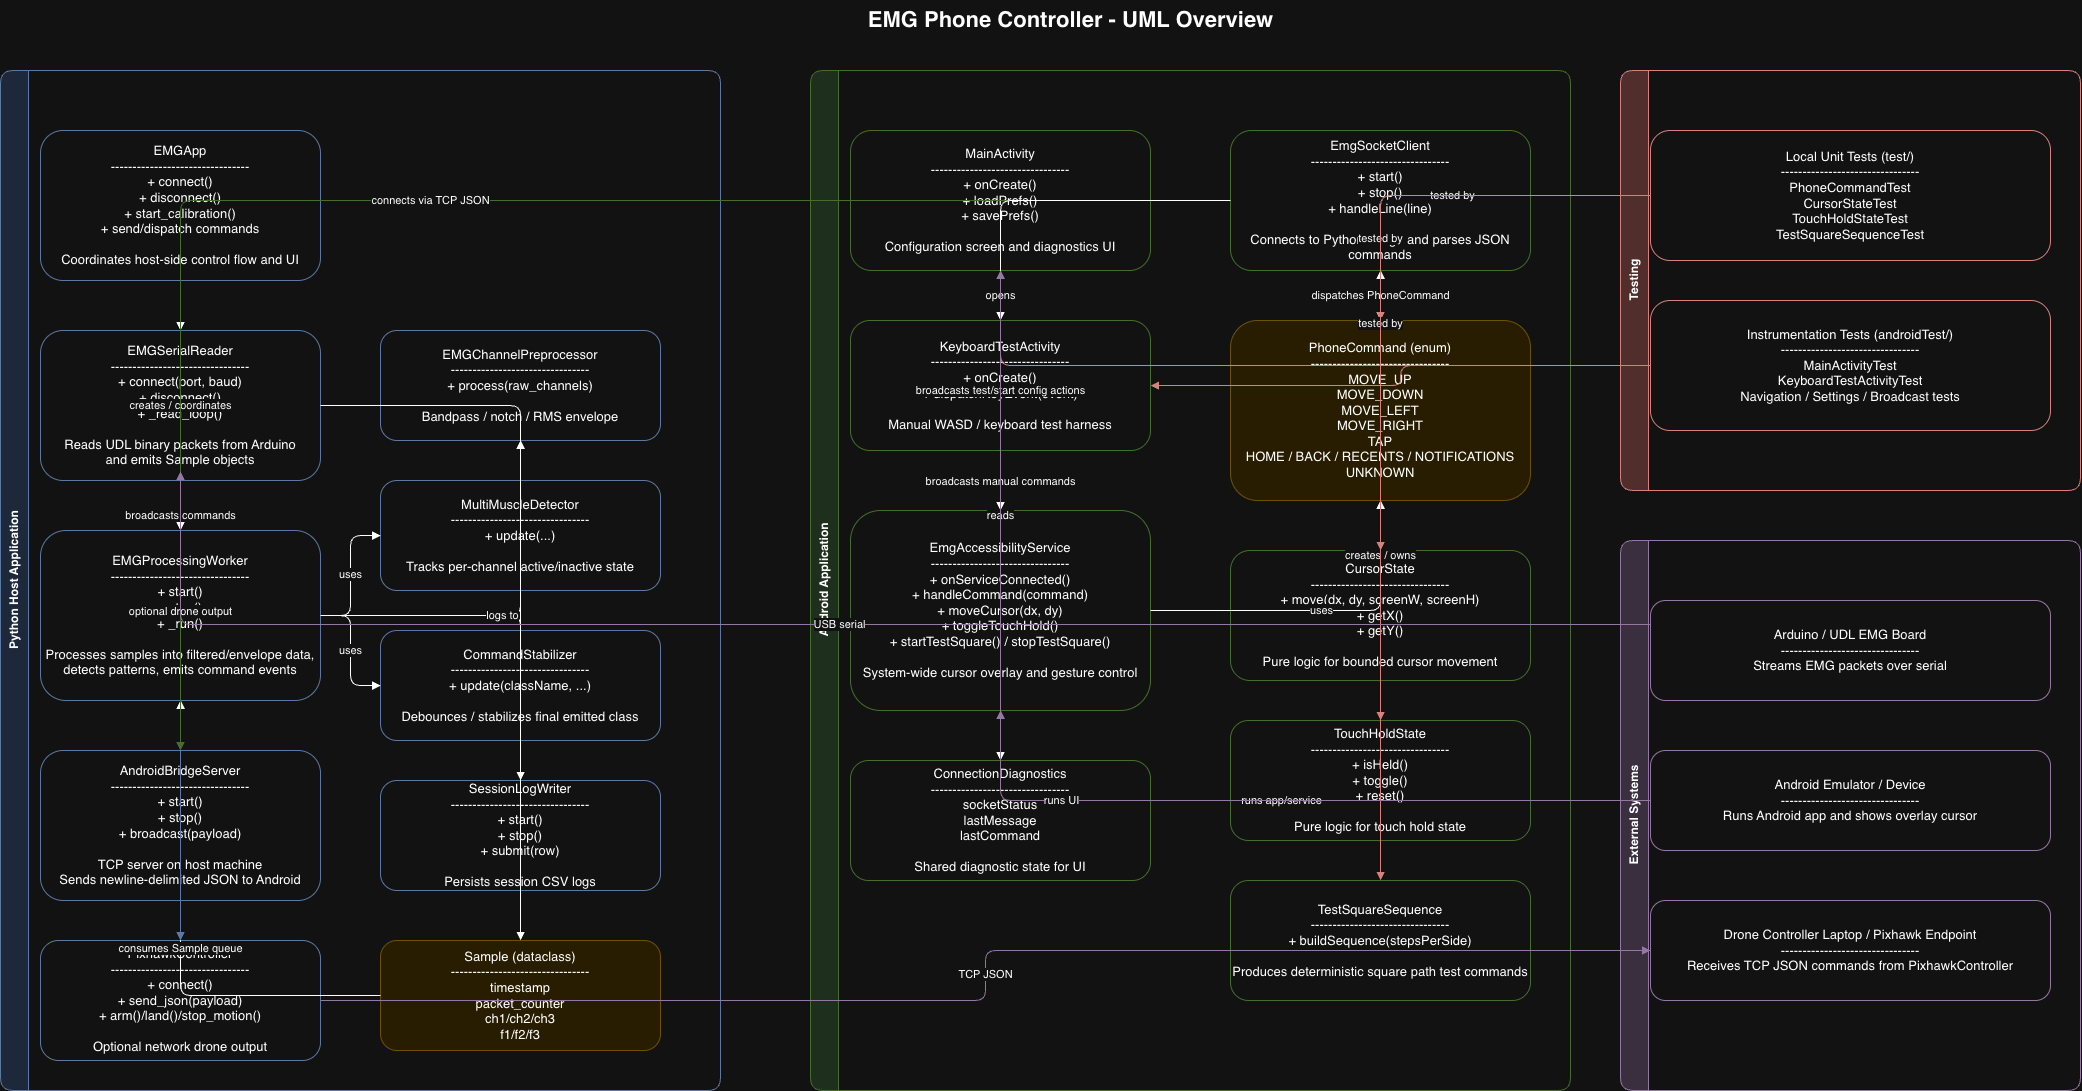

The diagram above was exported from draw.io. Its source (the exported page's mxGraphModel, read from the mxfile embedded in the PNG):
<mxGraphModel dx="2189" dy="1478" grid="0" gridSize="10" guides="1" tooltips="1" connect="1" arrows="1" fold="1" page="1" pageScale="1" pageWidth="2200" pageHeight="1400" background="none" math="0" shadow="0">
  <root>
    <mxCell id="0" />
    <mxCell id="1" parent="0" />
    <mxCell id="title" parent="1" style="text;html=1;fontSize=22;fontStyle=1;strokeColor=none;fillColor=none;align=center;" value="EMG Phone Controller - UML Overview" vertex="1">
      <mxGeometry height="40" width="700" x="760" y="20" as="geometry" />
    </mxCell>
    <mxCell id="py_group" parent="1" style="swimlane;fontStyle=1;childLayout=stackLayout;horizontal=0;startSize=28;rounded=1;html=1;fillColor=#dae8fc;strokeColor=#6c8ebf;" value="Python Host Application" vertex="1">
      <mxGeometry height="1020" width="720" x="40" y="90" as="geometry" />
    </mxCell>
    <mxCell id="py_emgapp" parent="1" style="rounded=1;whiteSpace=wrap;html=1;fillColor=#ffffff;strokeColor=#6c8ebf;fontSize=13;" value="EMGApp&#10;--------------------------------&#10;+ connect()&#10;+ disconnect()&#10;+ start_calibration()&#10;+ send/dispatch commands&#10;&#10;Coordinates host-side control flow and UI" vertex="1">
      <mxGeometry height="150" width="280" x="80" y="150" as="geometry" />
    </mxCell>
    <mxCell id="py_reader" parent="1" style="rounded=1;whiteSpace=wrap;html=1;fillColor=#ffffff;strokeColor=#6c8ebf;fontSize=13;" value="EMGSerialReader&#10;--------------------------------&#10;+ connect(port, baud)&#10;+ disconnect()&#10;+ _read_loop()&#10;&#10;Reads UDL binary packets from Arduino&#10;and emits Sample objects" vertex="1">
      <mxGeometry height="150" width="280" x="80" y="350" as="geometry" />
    </mxCell>
    <mxCell id="py_proc" parent="1" style="rounded=1;whiteSpace=wrap;html=1;fillColor=#ffffff;strokeColor=#6c8ebf;fontSize=13;" value="EMGProcessingWorker&#10;--------------------------------&#10;+ start()&#10;+ stop()&#10;+ _run()&#10;&#10;Processes samples into filtered/envelope data,&#10;detects patterns, emits command events" vertex="1">
      <mxGeometry height="170" width="280" x="80" y="550" as="geometry" />
    </mxCell>
    <mxCell id="py_bridge" parent="1" style="rounded=1;whiteSpace=wrap;html=1;fillColor=#ffffff;strokeColor=#6c8ebf;fontSize=13;" value="AndroidBridgeServer&#10;--------------------------------&#10;+ start()&#10;+ stop()&#10;+ broadcast(payload)&#10;&#10;TCP server on host machine&#10;Sends newline-delimited JSON to Android" vertex="1">
      <mxGeometry height="150" width="280" x="80" y="770" as="geometry" />
    </mxCell>
    <mxCell id="py_pix" parent="1" style="rounded=1;whiteSpace=wrap;html=1;fillColor=#ffffff;strokeColor=#6c8ebf;fontSize=13;" value="PixhawkController&#10;--------------------------------&#10;+ connect()&#10;+ send_json(payload)&#10;+ arm()/land()/stop_motion()&#10;&#10;Optional network drone output" vertex="1">
      <mxGeometry height="120" width="280" x="80" y="960" as="geometry" />
    </mxCell>
    <mxCell id="py_pre" parent="1" style="rounded=1;whiteSpace=wrap;html=1;fillColor=#ffffff;strokeColor=#6c8ebf;fontSize=13;" value="EMGChannelPreprocessor&#10;--------------------------------&#10;+ process(raw_channels)&#10;&#10;Bandpass / notch / RMS envelope" vertex="1">
      <mxGeometry height="110" width="280" x="420" y="350" as="geometry" />
    </mxCell>
    <mxCell id="py_det" parent="1" style="rounded=1;whiteSpace=wrap;html=1;fillColor=#ffffff;strokeColor=#6c8ebf;fontSize=13;" value="MultiMuscleDetector&#10;--------------------------------&#10;+ update(...)&#10;&#10;Tracks per-channel active/inactive state" vertex="1">
      <mxGeometry height="110" width="280" x="420" y="500" as="geometry" />
    </mxCell>
    <mxCell id="py_stab" parent="1" style="rounded=1;whiteSpace=wrap;html=1;fillColor=#ffffff;strokeColor=#6c8ebf;fontSize=13;" value="CommandStabilizer&#10;--------------------------------&#10;+ update(className, ...)&#10;&#10;Debounces / stabilizes final emitted class" vertex="1">
      <mxGeometry height="110" width="280" x="420" y="650" as="geometry" />
    </mxCell>
    <mxCell id="py_log" parent="1" style="rounded=1;whiteSpace=wrap;html=1;fillColor=#ffffff;strokeColor=#6c8ebf;fontSize=13;" value="SessionLogWriter&#10;--------------------------------&#10;+ start()&#10;+ stop()&#10;+ submit(row)&#10;&#10;Persists session CSV logs" vertex="1">
      <mxGeometry height="110" width="280" x="420" y="800" as="geometry" />
    </mxCell>
    <mxCell id="py_sample" parent="1" style="rounded=1;whiteSpace=wrap;html=1;fillColor=#fff2cc;strokeColor=#d6b656;fontSize=13;" value="Sample (dataclass)&#10;--------------------------------&#10;timestamp&#10;packet_counter&#10;ch1/ch2/ch3&#10;f1/f2/f3" vertex="1">
      <mxGeometry height="110" width="280" x="420" y="960" as="geometry" />
    </mxCell>
    <mxCell id="android_group" parent="1" style="swimlane;fontStyle=1;childLayout=stackLayout;horizontal=0;startSize=28;rounded=1;html=1;fillColor=#d5e8d4;strokeColor=#82b366;" value="Android Application" vertex="1">
      <mxGeometry height="1020" width="760" x="850" y="90" as="geometry" />
    </mxCell>
    <mxCell id="main_act" parent="1" style="rounded=1;whiteSpace=wrap;html=1;fillColor=#ffffff;strokeColor=#82b366;fontSize=13;" value="MainActivity&#10;--------------------------------&#10;+ onCreate()&#10;+ loadPrefs()&#10;+ savePrefs()&#10;&#10;Configuration screen and diagnostics UI" vertex="1">
      <mxGeometry height="140" width="300" x="890" y="150" as="geometry" />
    </mxCell>
    <mxCell id="key_act" parent="1" style="rounded=1;whiteSpace=wrap;html=1;fillColor=#ffffff;strokeColor=#82b366;fontSize=13;" value="KeyboardTestActivity&#10;--------------------------------&#10;+ onCreate()&#10;+ dispatchKeyEvent(event)&#10;&#10;Manual WASD / keyboard test harness" vertex="1">
      <mxGeometry height="130" width="300" x="890" y="340" as="geometry" />
    </mxCell>
    <mxCell id="service" parent="1" style="rounded=1;whiteSpace=wrap;html=1;fillColor=#ffffff;strokeColor=#82b366;fontSize=13;" value="EmgAccessibilityService&#10;--------------------------------&#10;+ onServiceConnected()&#10;+ handleCommand(command)&#10;+ moveCursor(dx, dy)&#10;+ toggleTouchHold()&#10;+ startTestSquare() / stopTestSquare()&#10;&#10;System-wide cursor overlay and gesture control" vertex="1">
      <mxGeometry height="200" width="300" x="890" y="530" as="geometry" />
    </mxCell>
    <mxCell id="socket_client" parent="1" style="rounded=1;whiteSpace=wrap;html=1;fillColor=#ffffff;strokeColor=#82b366;fontSize=13;" value="EmgSocketClient&#10;--------------------------------&#10;+ start()&#10;+ stop()&#10;+ handleLine(line)&#10;&#10;Connects to Python bridge and parses JSON commands" vertex="1">
      <mxGeometry height="140" width="300" x="1270" y="150" as="geometry" />
    </mxCell>
    <mxCell id="phone_cmd" parent="1" style="rounded=1;whiteSpace=wrap;html=1;fillColor=#fff2cc;strokeColor=#d6b656;fontSize=13;" value="PhoneCommand (enum)&#10;--------------------------------&#10;MOVE_UP&#10;MOVE_DOWN&#10;MOVE_LEFT&#10;MOVE_RIGHT&#10;TAP&#10;HOME / BACK / RECENTS / NOTIFICATIONS&#10;UNKNOWN" vertex="1">
      <mxGeometry height="180" width="300" x="1270" y="340" as="geometry" />
    </mxCell>
    <mxCell id="cursor_state" parent="1" style="rounded=1;whiteSpace=wrap;html=1;fillColor=#ffffff;strokeColor=#82b366;fontSize=13;" value="CursorState&#10;--------------------------------&#10;+ move(dx, dy, screenW, screenH)&#10;+ getX()&#10;+ getY()&#10;&#10;Pure logic for bounded cursor movement" vertex="1">
      <mxGeometry height="130" width="300" x="1270" y="570" as="geometry" />
    </mxCell>
    <mxCell id="touch_state" parent="1" style="rounded=1;whiteSpace=wrap;html=1;fillColor=#ffffff;strokeColor=#82b366;fontSize=13;" value="TouchHoldState&#10;--------------------------------&#10;+ isHeld()&#10;+ toggle()&#10;+ reset()&#10;&#10;Pure logic for touch hold state" vertex="1">
      <mxGeometry height="120" width="300" x="1270" y="740" as="geometry" />
    </mxCell>
    <mxCell id="square_seq" parent="1" style="rounded=1;whiteSpace=wrap;html=1;fillColor=#ffffff;strokeColor=#82b366;fontSize=13;" value="TestSquareSequence&#10;--------------------------------&#10;+ buildSequence(stepsPerSide)&#10;&#10;Produces deterministic square path test commands" vertex="1">
      <mxGeometry height="120" width="300" x="1270" y="900" as="geometry" />
    </mxCell>
    <mxCell id="conn_diag" parent="1" style="rounded=1;whiteSpace=wrap;html=1;fillColor=#ffffff;strokeColor=#82b366;fontSize=13;" value="ConnectionDiagnostics&#10;--------------------------------&#10;socketStatus&#10;lastMessage&#10;lastCommand&#10;&#10;Shared diagnostic state for UI" vertex="1">
      <mxGeometry height="120" width="300" x="890" y="780" as="geometry" />
    </mxCell>
    <mxCell id="tests_group" parent="1" style="swimlane;fontStyle=1;childLayout=stackLayout;horizontal=0;startSize=28;rounded=1;html=1;fillColor=#f8cecc;strokeColor=#b85450;" value="Testing" vertex="1">
      <mxGeometry height="420" width="460" x="1660" y="90" as="geometry" />
    </mxCell>
    <mxCell id="unit_tests" parent="1" style="rounded=1;whiteSpace=wrap;html=1;fillColor=#ffffff;strokeColor=#b85450;fontSize=13;" value="Local Unit Tests (test/)&#10;--------------------------------&#10;PhoneCommandTest&#10;CursorStateTest&#10;TouchHoldStateTest&#10;TestSquareSequenceTest" vertex="1">
      <mxGeometry height="130" width="400" x="1690" y="150" as="geometry" />
    </mxCell>
    <mxCell id="android_tests" parent="1" style="rounded=1;whiteSpace=wrap;html=1;fillColor=#ffffff;strokeColor=#b85450;fontSize=13;" value="Instrumentation Tests (androidTest/)&#10;--------------------------------&#10;MainActivityTest&#10;KeyboardTestActivityTest&#10;Navigation / Settings / Broadcast tests" vertex="1">
      <mxGeometry height="130" width="400" x="1690" y="320" as="geometry" />
    </mxCell>
    <mxCell id="ext_group" parent="1" style="swimlane;fontStyle=1;childLayout=stackLayout;horizontal=0;startSize=28;rounded=1;html=1;fillColor=#e1d5e7;strokeColor=#9673a6;" value="External Systems" vertex="1">
      <mxGeometry height="550" width="460" x="1660" y="560" as="geometry" />
    </mxCell>
    <mxCell id="arduino" parent="1" style="rounded=1;whiteSpace=wrap;html=1;fillColor=#ffffff;strokeColor=#9673a6;fontSize=13;" value="Arduino / UDL EMG Board&#10;--------------------------------&#10;Streams EMG packets over serial" vertex="1">
      <mxGeometry height="100" width="400" x="1690" y="620" as="geometry" />
    </mxCell>
    <mxCell id="emulator" parent="1" style="rounded=1;whiteSpace=wrap;html=1;fillColor=#ffffff;strokeColor=#9673a6;fontSize=13;" value="Android Emulator / Device&#10;--------------------------------&#10;Runs Android app and shows overlay cursor" vertex="1">
      <mxGeometry height="100" width="400" x="1690" y="770" as="geometry" />
    </mxCell>
    <mxCell id="drone" parent="1" style="rounded=1;whiteSpace=wrap;html=1;fillColor=#ffffff;strokeColor=#9673a6;fontSize=13;" value="Drone Controller Laptop / Pixhawk Endpoint&#10;--------------------------------&#10;Receives TCP JSON commands from PixhawkController" vertex="1">
      <mxGeometry height="100" width="400" x="1690" y="920" as="geometry" />
    </mxCell>
    <mxCell id="e1" edge="1" parent="1" source="py_emgapp" style="edgeStyle=orthogonalEdgeStyle;rounded=0;orthogonalLoop=1;jettySize=auto;html=1;endArrow=block;" target="py_reader">
      <mxGeometry relative="1" as="geometry" />
    </mxCell>
    <mxCell id="e2" edge="1" parent="1" source="py_reader" style="edgeStyle=orthogonalEdgeStyle;html=1;endArrow=block;" target="py_sample">
      <mxGeometry relative="1" as="geometry" />
    </mxCell>
    <mxCell id="e3" edge="1" parent="1" source="py_sample" style="edgeStyle=orthogonalEdgeStyle;html=1;endArrow=block;" target="py_proc" value="consumes Sample queue">
      <mxGeometry relative="1" as="geometry" />
    </mxCell>
    <mxCell id="e4" edge="1" parent="1" source="py_proc" style="edgeStyle=orthogonalEdgeStyle;html=1;endArrow=block;" target="py_pre" value="uses">
      <mxGeometry relative="1" as="geometry" />
    </mxCell>
    <mxCell id="e5" edge="1" parent="1" source="py_proc" style="edgeStyle=orthogonalEdgeStyle;html=1;endArrow=block;" target="py_det" value="uses">
      <mxGeometry relative="1" as="geometry" />
    </mxCell>
    <mxCell id="e6" edge="1" parent="1" source="py_proc" style="edgeStyle=orthogonalEdgeStyle;html=1;endArrow=block;" target="py_stab" value="uses">
      <mxGeometry relative="1" as="geometry" />
    </mxCell>
    <mxCell id="e7" edge="1" parent="1" source="py_proc" style="edgeStyle=orthogonalEdgeStyle;html=1;endArrow=block;" target="py_log" value="logs to">
      <mxGeometry relative="1" as="geometry" />
    </mxCell>
    <mxCell id="e8" edge="1" parent="1" source="py_emgapp" style="edgeStyle=orthogonalEdgeStyle;html=1;endArrow=block;" target="py_proc" value="creates / coordinates">
      <mxGeometry relative="1" as="geometry" />
    </mxCell>
    <mxCell id="e9" edge="1" parent="1" source="py_emgapp" style="edgeStyle=orthogonalEdgeStyle;html=1;endArrow=block;strokeColor=#6c8ebf;" target="py_bridge" value="broadcasts commands">
      <mxGeometry relative="1" as="geometry" />
    </mxCell>
    <mxCell id="e10" edge="1" parent="1" source="py_emgapp" style="edgeStyle=orthogonalEdgeStyle;html=1;endArrow=block;strokeColor=#6c8ebf;" target="py_pix" value="optional drone output">
      <mxGeometry relative="1" as="geometry" />
    </mxCell>
    <mxCell id="e11" edge="1" parent="1" source="socket_client" style="edgeStyle=orthogonalEdgeStyle;html=1;endArrow=block;strokeColor=#82b366;" target="py_bridge" value="connects via TCP JSON">
      <mxGeometry relative="1" as="geometry" />
    </mxCell>
    <mxCell id="e12" edge="1" parent="1" source="service" style="edgeStyle=orthogonalEdgeStyle;html=1;endArrow=block;" target="socket_client" value="creates / owns">
      <mxGeometry relative="1" as="geometry" />
    </mxCell>
    <mxCell id="e13" edge="1" parent="1" source="socket_client" style="edgeStyle=orthogonalEdgeStyle;html=1;endArrow=block;" target="phone_cmd" value="dispatches PhoneCommand">
      <mxGeometry relative="1" as="geometry" />
    </mxCell>
    <mxCell id="e14" edge="1" parent="1" source="service" style="edgeStyle=orthogonalEdgeStyle;html=1;endArrow=block;" target="phone_cmd" value="uses">
      <mxGeometry relative="1" as="geometry" />
    </mxCell>
    <mxCell id="e15" edge="1" parent="1" source="main_act" style="edgeStyle=orthogonalEdgeStyle;html=1;endArrow=block;" target="key_act" value="opens">
      <mxGeometry relative="1" as="geometry" />
    </mxCell>
    <mxCell id="e16" edge="1" parent="1" source="key_act" style="edgeStyle=orthogonalEdgeStyle;html=1;endArrow=block;" target="service" value="broadcasts manual commands">
      <mxGeometry relative="1" as="geometry" />
    </mxCell>
    <mxCell id="e17" edge="1" parent="1" source="main_act" style="edgeStyle=orthogonalEdgeStyle;html=1;endArrow=block;" target="service" value="broadcasts test/start config actions">
      <mxGeometry relative="1" as="geometry" />
    </mxCell>
    <mxCell id="e18" edge="1" parent="1" source="main_act" style="edgeStyle=orthogonalEdgeStyle;html=1;endArrow=block;" target="conn_diag" value="reads">
      <mxGeometry relative="1" as="geometry" />
    </mxCell>
    <mxCell id="e19" edge="1" parent="1" source="socket_client" style="edgeStyle=orthogonalEdgeStyle;html=1;endArrow=block;" target="conn_diag" value="">
      <mxGeometry relative="1" as="geometry" />
    </mxCell>
    <mxCell id="e20" edge="1" parent="1" source="unit_tests" style="edgeStyle=orthogonalEdgeStyle;html=1;endArrow=block;strokeColor=#b85450;" target="phone_cmd" value="tested by">
      <mxGeometry relative="1" as="geometry" />
    </mxCell>
    <mxCell id="e21" edge="1" parent="1" source="unit_tests" style="edgeStyle=orthogonalEdgeStyle;html=1;endArrow=block;strokeColor=#b85450;" target="cursor_state" value="tested by">
      <mxGeometry relative="1" as="geometry" />
    </mxCell>
    <mxCell id="e22" edge="1" parent="1" source="unit_tests" style="edgeStyle=orthogonalEdgeStyle;html=1;endArrow=block;strokeColor=#b85450;" target="touch_state" value="tested by">
      <mxGeometry relative="1" as="geometry" />
    </mxCell>
    <mxCell id="e23" edge="1" parent="1" source="unit_tests" style="edgeStyle=orthogonalEdgeStyle;html=1;endArrow=block;strokeColor=#b85450;" target="square_seq" value="">
      <mxGeometry relative="1" x="-0.0007" as="geometry">
        <mxPoint as="offset" />
      </mxGeometry>
    </mxCell>
    <mxCell id="e24" edge="1" parent="1" source="android_tests" style="edgeStyle=orthogonalEdgeStyle;html=1;endArrow=block;strokeColor=#b85450;" target="main_act" value="">
      <mxGeometry relative="1" as="geometry" />
    </mxCell>
    <mxCell id="e25" edge="1" parent="1" source="android_tests" style="edgeStyle=orthogonalEdgeStyle;html=1;endArrow=block;strokeColor=#b85450;" target="key_act" value="">
      <mxGeometry relative="1" as="geometry" />
    </mxCell>
    <mxCell id="e26" edge="1" parent="1" style="edgeStyle=orthogonalEdgeStyle;html=1;endArrow=block;strokeColor=#9673a6;" value="USB serial">
      <mxGeometry relative="1" as="geometry">
        <Array as="points">
          <mxPoint x="220" y="644" />
        </Array>
        <mxPoint x="1690" y="644" as="sourcePoint" />
        <mxPoint x="220.00000000000023" y="491.0000000000002" as="targetPoint" />
      </mxGeometry>
    </mxCell>
    <mxCell id="e27" edge="1" parent="1" source="emulator" style="edgeStyle=orthogonalEdgeStyle;html=1;endArrow=block;strokeColor=#9673a6;" target="service" value="runs app/service">
      <mxGeometry relative="1" as="geometry" />
    </mxCell>
    <mxCell id="e28" edge="1" parent="1" source="emulator" style="edgeStyle=orthogonalEdgeStyle;html=1;endArrow=block;strokeColor=#9673a6;" target="main_act" value="runs UI">
      <mxGeometry relative="1" as="geometry" />
    </mxCell>
    <mxCell id="e29" edge="1" parent="1" source="py_pix" style="edgeStyle=orthogonalEdgeStyle;html=1;endArrow=block;strokeColor=#9673a6;" target="drone" value="TCP JSON">
      <mxGeometry relative="1" as="geometry" />
    </mxCell>
  </root>
</mxGraphModel>